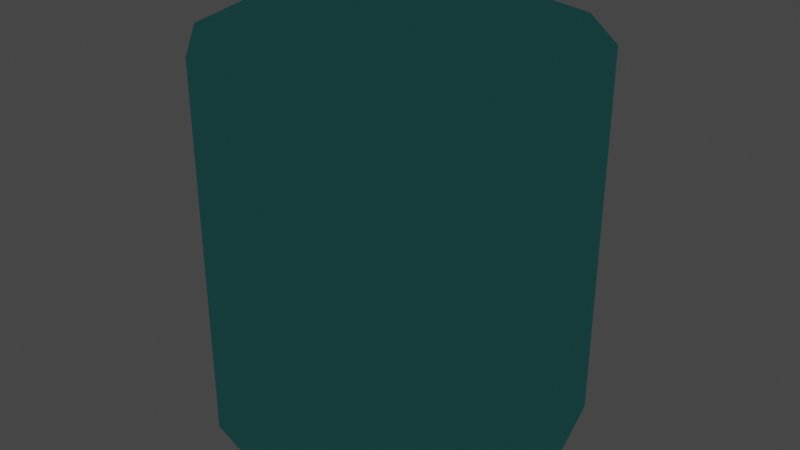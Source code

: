 # Source: CollisionCylinder.blend  (saved by Blender 5.2.44; exported with 4.5.12 LTS)
import bpy
from mathutils import Matrix  # noqa: F401  (used for matrix-valued properties, if any)

bpy.ops.wm.read_factory_settings(use_empty=True)
scene = bpy.context.scene
scene.name = 'Scene'

# ---- collections
col_cylinder01_nja = bpy.data.collections.new('cylinder01.nja'); scene.collection.children.link(col_cylinder01_nja)

# ---- materials (node trees are filled in below, after node groups)
mat_cylinder01_nja_sa1mdl_0 = bpy.data.materials.new('cylinder01.nja.sa1mdl_0')
mat_cylinder01_nja_sa1mdl_0.use_transparent_shadow = False
mat_cylinder01_nja_sa1mdl_0.preview_render_type = 'FLAT'
mat_cylinder01_nja_sa1mdl_0.diffuse_color = (0.3916, 0.8632, 0.8632, 0.302)
mat_cylinder01_nja_sa1mdl_0.roughness = 0.9765

# ---- node groups
ng_collisioncylindernode = bpy.data.node_groups.new('CollisionCylinderNode', 'GeometryNodeTree')
_s = ng_collisioncylindernode.interface.new_socket(name='Geometry', in_out='OUTPUT', socket_type='NodeSocketGeometry')
_s = ng_collisioncylindernode.interface.new_socket(name='Geometry', in_out='INPUT', socket_type='NodeSocketGeometry')
ng_collisioncylindernode.interface.new_panel('SET Object Properties')
_s = ng_collisioncylindernode.interface.new_socket(name='BAMS X Rotation', in_out='INPUT', socket_type='NodeSocketInt')
_s.description = 'Uses real rotation.'
_s = ng_collisioncylindernode.interface.new_socket(name='BAMS Y Rotation', in_out='INPUT', socket_type='NodeSocketInt')
_s.description = 'Uses real rotation.'
_s = ng_collisioncylindernode.interface.new_socket(name='BAMS Z Rotation', in_out='INPUT', socket_type='NodeSocketInt')
_s.description = 'Uses real rotation.'
_s = ng_collisioncylindernode.interface.new_socket(name='Scale X Property', in_out='INPUT', socket_type='NodeSocketFloat')
_s.description = 'Circumference Scale.'
_s = ng_collisioncylindernode.interface.new_socket(name='Scale Y Property', in_out='INPUT', socket_type='NodeSocketFloat')
_s.description = 'Y Scale. Z Scale in Blender.'
_s = ng_collisioncylindernode.interface.new_socket(name='Scale Z Property', in_out='INPUT', socket_type='NodeSocketFloat')
ng_collisioncylindernode.interface.new_panel('Geometry Node Info')
ng_collisioncylindernode.is_modifier = True
# nodes of 'CollisionCylinderNode' reference scene objects; filled in after objects exist

# ---- material node trees
mat_cylinder01_nja_sa1mdl_0.use_nodes = True; mat_cylinder01_nja_sa1mdl_0.node_tree.nodes.clear()
_N = mat_cylinder01_nja_sa1mdl_0.node_tree.nodes; _L = mat_cylinder01_nja_sa1mdl_0.node_tree.links
n0 = _N.new('ShaderNodeOutputMaterial'); n0.name = 'SAIO Output'; n0.location = (720, 360)
n0.label = 'SAIO Output'
n1 = _N.new('ShaderNodeRGB'); n1.name = 'Color'; n1.location = (400, 360)
n1.outputs[0].default_value = (0.3916, 0.8632, 0.8632, 1.0)
n2 = _N.new('ShaderNodeBsdfTransparent'); n2.name = 'Transparent BSDF'; n2.location = (560, 360)
_L.new(n1.outputs[0], n2.inputs[0])
_L.new(n2.outputs[0], n0.inputs[0])
n0.is_active_output = True

# ---- world
world_world = bpy.data.worlds.new('World'); scene.world = world_world
world_world.use_nodes = True; world_world.node_tree.nodes.clear()
_N = world_world.node_tree.nodes; _L = world_world.node_tree.links
n0 = _N.new('ShaderNodeOutputWorld'); n0.name = 'World Output'; n0.location = (300, 300)
n1 = _N.new('ShaderNodeBackground'); n1.name = 'Background'; n1.location = (10, 300)
n1.inputs[0].default_value = (0.05088, 0.05088, 0.05088, 1.0)
_L.new(n1.outputs[0], n0.inputs[0])
n0.is_active_output = True
world_world.color = (0.05088, 0.05088, 0.05088)
world_world.use_sun_shadow = False
world_world.sun_shadow_jitter_overblur = 0.0

# ---- meshes
me_collisioncylinder = bpy.data.meshes.new('CollisionCylinder')
me_collisioncylinder.from_pydata([], [], [])
me_collisioncylinder.update()
me_attach_0050d518 = bpy.data.meshes.new('attach_0050D518')
me_attach_0050d518.from_pydata([(0.0, 0.0, -10.0), (0.0, 0.0, 10.0), (10.0, 0.0, -10.0), (10.0, 0.0, 10.0), (8.66, 5.0, -10.0), (8.66, 5.0, 10.0), (5.0, 8.66, -10.0), (5.0, 8.66, 10.0), (0.0, 10.0, -10.0), (0.0, 10.0, 10.0), (-5.0, 8.66, -10.0), (-5.0, 8.66, 10.0), (-8.66, 5.0, -10.0), (-8.66, 5.0, 10.0), (-10.0, 0.0, -10.0), (-10.0, 0.0, 10.0), (-8.66, -5.0, -10.0), (-8.66, -5.0, 10.0), (-5.0, -8.66, -10.0), (-5.0, -8.66, 10.0), (0.0, -10.0, -10.0), (0.0, -10.0, 10.0), (5.0, -8.66, -10.0), (5.0, -8.66, 10.0), (8.66, -5.0, -10.0), (8.66, -5.0, 10.0)], [], [(4, 2, 0), (3, 5, 1), (6, 4, 0), (5, 7, 1), (8, 6, 0), (7, 9, 1), (10, 8, 0), (9, 11, 1), (12, 10, 0), (11, 13, 1), (14, 12, 0), (13, 15, 1), (16, 14, 0), (15, 17, 1), (18, 16, 0), (17, 19, 1), (20, 18, 0), (19, 21, 1), (22, 20, 0), (21, 23, 1), (24, 22, 0), (23, 25, 1), (2, 24, 0), (25, 3, 1), (2, 4, 3), (3, 4, 5), (4, 6, 5), (5, 6, 7), (6, 8, 7), (7, 8, 9), (8, 10, 9), (9, 10, 11), (10, 12, 11), (11, 12, 13), (12, 14, 13), (13, 14, 15), (14, 16, 15), (15, 16, 17), (16, 18, 17), (17, 18, 19), (18, 20, 19), (19, 20, 21), (20, 22, 21), (21, 22, 23), (22, 24, 23), (23, 24, 25), (24, 2, 25), (25, 2, 3)])
me_attach_0050d518.polygons.foreach_set('use_smooth', [True] * 48)
me_attach_0050d518.polygons.foreach_set('material_index', [0, 0, 0, 0, 0, 0, 0, 0, 0, 0, 0, 0, 0, 0, 0, 0, 0, 0, 0, 0, 0, 0, 0, 0, 1, 1, 1, 1, 1, 1, 1, 1, 1, 1, 1, 1, 1, 1, 1, 1, 1, 1, 1, 1, 1, 1, 1, 1])
_uv = me_attach_0050d518.uv_layers.new(name='UV')
_uv.uv.foreach_set('vector', [0.0, 1.0, 0.0, 1.0, 0.0, 1.0, 0.0, 1.0, 0.0, 1.0, 0.0, 1.0, 0.0, 1.0, 0.0, 1.0, 0.0, 1.0, 0.0, 1.0, 0.0, 1.0, 0.0, 1.0, 0.0, 1.0, 0.0, 1.0, 0.0, 1.0, 0.0, 1.0, 0.0, 1.0, 0.0, 1.0, 0.0, 1.0, 0.0, 1.0, 0.0, 1.0, 0.0, 1.0, 0.0, 1.0, 0.0, 1.0, 0.0, 1.0, 0.0, 1.0, 0.0, 1.0, 0.0, 1.0, 0.0, 1.0, 0.0, 1.0, 0.0, 1.0, 0.0, 1.0, 0.0, 1.0, 0.0, 1.0, 0.0, 1.0, 0.0, 1.0, 0.0, 1.0, 0.0, 1.0, 0.0, 1.0, 0.0, 1.0, 0.0, 1.0, 0.0, 1.0, 0.0, 1.0, 0.0, 1.0, 0.0, 1.0, 0.0, 1.0, 0.0, 1.0, 0.0, 1.0, 0.0, 1.0, 0.0, 1.0, 0.0, 1.0, 0.0, 1.0, 0.0, 1.0, 0.0, 1.0, 0.0, 1.0, 0.0, 1.0, 0.0, 1.0, 0.0, 1.0, 0.0, 1.0, 0.0, 1.0, 0.0, 1.0, 0.0, 1.0, 0.0, 1.0, 0.0, 1.0, 0.0, 1.0, 0.0, 1.0, 0.0, 1.0, 0.0, 1.0, 0.0, 1.0, 0.0, 1.0, 0.0, 1.0, 0.0, 1.0, 0.0, 1.0, 0.0, 1.0, 0.0, 1.0, 0.0, 1.0, 0.0, 1.0, 0.0, 1.0, 0.0, 1.0, 0.0, 1.0, 0.0, 1.0, 0.0, 1.0, 0.0, 1.0, 0.0, 1.0, 0.0, 1.0, 0.0, 1.0, 0.0, 1.0, 0.0, 1.0, 0.0, 1.0, 0.0, 1.0, 0.0, 1.0, 0.0, 1.0, 0.0, 1.0, 0.0, 1.0, 0.0, 1.0, 0.0, 1.0, 0.0, 1.0, 0.0, 1.0, 0.0, 1.0, 0.0, 1.0, 0.0, 1.0, 0.0, 1.0, 0.0, 1.0, 0.0, 1.0, 0.0, 1.0, 0.0, 1.0, 0.0, 1.0, 0.0, 1.0, 0.0, 1.0, 0.0, 1.0, 0.0, 1.0, 0.0, 1.0, 0.0, 1.0, 0.0, 1.0, 0.0, 1.0, 0.0, 1.0, 0.0, 1.0, 0.0, 1.0, 0.0, 1.0, 0.0, 1.0, 0.0, 1.0, 0.0, 1.0, 0.0, 1.0, 0.0, 1.0, 0.0, 1.0, 0.0, 1.0, 0.0, 1.0, 0.0, 1.0, 0.0, 1.0, 0.0, 1.0, 0.0, 1.0, 0.0, 1.0, 0.0, 1.0, 0.0, 1.0, 0.0, 1.0, 0.0, 1.0, 0.0, 1.0, 0.0, 1.0, 0.0, 1.0, 0.0, 1.0, 0.0, 1.0, 0.0, 1.0, 0.0, 1.0, 0.0, 1.0])
me_attach_0050d518.materials.append(mat_cylinder01_nja_sa1mdl_0)
me_attach_0050d518.materials.append(mat_cylinder01_nja_sa1mdl_0)
me_attach_0050d518.update()
me_attach_0050d518.normals_split_custom_set([tuple(v) for v in zip(*[iter([0.6017, 0.3474, -0.7193, 0.6947, 4.577e-06, -0.7193, 0.0, 0.0, -1.0, 0.6947, -2.296e-06, 0.7193, 0.6017, 0.3474, 0.7193, 0.0, 0.0, 1.0, 0.3474, 0.6017, -0.7193, 0.6017, 0.3474, -0.7193, 0.0, 0.0, -1.0, 0.6017, 0.3474, 0.7193, 0.3474, 0.6017, 0.7193, 0.0, 0.0, 1.0, -2.295e-06, 0.6947, -0.7193, 0.3474, 0.6017, -0.7193, 0.0, 0.0, -1.0, 0.3474, 0.6017, 0.7193, 4.585e-06, 0.6947, 0.7193, 0.0, 0.0, 1.0, -0.3474, 0.6017, -0.7193, -2.295e-06, 0.6947, -0.7193, 0.0, 0.0, -1.0, 4.585e-06, 0.6947, 0.7193, -0.3474, 0.6017, 0.7193, 0.0, 0.0, 1.0, -0.6017, 0.3474, -0.7193, -0.3474, 0.6017, -0.7193, 0.0, 0.0, -1.0, -0.3474, 0.6017, 0.7193, -0.6017, 0.3474, 0.7193, 0.0, 0.0, 1.0, -0.6947, -2.296e-06, -0.7193, -0.6017, 0.3474, -0.7193, 0.0, 0.0, -1.0, -0.6017, 0.3474, 0.7193, -0.6947, 4.577e-06, 0.7193, 0.0, 0.0, 1.0, -0.6017, -0.3474, -0.7193, -0.6947, -2.296e-06, -0.7193, 0.0, 0.0, -1.0, -0.6947, 4.577e-06, 0.7193, -0.6017, -0.3474, 0.7193, 0.0, 0.0, 1.0, -0.3474, -0.6017, -0.7193, -0.6017, -0.3474, -0.7193, 0.0, 0.0, -1.0, -0.6017, -0.3474, 0.7193, -0.3474, -0.6017, 0.7193, 0.0, 0.0, 1.0, 2.295e-06, -0.6947, -0.7193, -0.3474, -0.6017, -0.7193, 0.0, 0.0, -1.0, -0.3474, -0.6017, 0.7193, -4.585e-06, -0.6947, 0.7193, 0.0, 0.0, 1.0, 0.3474, -0.6017, -0.7193, 2.295e-06, -0.6947, -0.7193, 0.0, 0.0, -1.0, -4.585e-06, -0.6947, 0.7193, 0.3474, -0.6017, 0.7193, 0.0, 0.0, 1.0, 0.6017, -0.3474, -0.7193, 0.3474, -0.6017, -0.7193, 0.0, 0.0, -1.0, 0.3474, -0.6017, 0.7193, 0.6017, -0.3474, 0.7193, 0.0, 0.0, 1.0, 0.6947, 4.577e-06, -0.7193, 0.6017, -0.3474, -0.7193, 0.0, 0.0, -1.0, 0.6017, -0.3474, 0.7193, 0.6947, -2.296e-06, 0.7193, 0.0, 0.0, 1.0, 0.6947, 4.577e-06, -0.7193, 0.6017, 0.3474, -0.7193, 0.6947, -2.296e-06, 0.7193, 0.6947, -2.296e-06, 0.7193, 0.6017, 0.3474, -0.7193, 0.6017, 0.3474, 0.7193, 0.6017, 0.3474, -0.7193, 0.3474, 0.6017, -0.7193, 0.6017, 0.3474, 0.7193, 0.6017, 0.3474, 0.7193, 0.3474, 0.6017, -0.7193, 0.3474, 0.6017, 0.7193, 0.3474, 0.6017, -0.7193, -2.295e-06, 0.6947, -0.7193, 0.3474, 0.6017, 0.7193, 0.3474, 0.6017, 0.7193, -2.295e-06, 0.6947, -0.7193, 4.585e-06, 0.6947, 0.7193, -2.295e-06, 0.6947, -0.7193, -0.3474, 0.6017, -0.7193, 4.585e-06, 0.6947, 0.7193, 4.585e-06, 0.6947, 0.7193, -0.3474, 0.6017, -0.7193, -0.3474, 0.6017, 0.7193, -0.3474, 0.6017, -0.7193, -0.6017, 0.3474, -0.7193, -0.3474, 0.6017, 0.7193, -0.3474, 0.6017, 0.7193, -0.6017, 0.3474, -0.7193, -0.6017, 0.3474, 0.7193, -0.6017, 0.3474, -0.7193, -0.6947, -2.296e-06, -0.7193, -0.6017, 0.3474, 0.7193, -0.6017, 0.3474, 0.7193, -0.6947, -2.296e-06, -0.7193, -0.6947, 4.577e-06, 0.7193, -0.6947, -2.296e-06, -0.7193, -0.6017, -0.3474, -0.7193, -0.6947, 4.577e-06, 0.7193, -0.6947, 4.577e-06, 0.7193, -0.6017, -0.3474, -0.7193, -0.6017, -0.3474, 0.7193, -0.6017, -0.3474, -0.7193, -0.3474, -0.6017, -0.7193, -0.6017, -0.3474, 0.7193, -0.6017, -0.3474, 0.7193, -0.3474, -0.6017, -0.7193, -0.3474, -0.6017, 0.7193, -0.3474, -0.6017, -0.7193, 2.295e-06, -0.6947, -0.7193, -0.3474, -0.6017, 0.7193, -0.3474, -0.6017, 0.7193, 2.295e-06, -0.6947, -0.7193, -4.585e-06, -0.6947, 0.7193, 2.295e-06, -0.6947, -0.7193, 0.3474, -0.6017, -0.7193, -4.585e-06, -0.6947, 0.7193, -4.585e-06, -0.6947, 0.7193, 0.3474, -0.6017, -0.7193, 0.3474, -0.6017, 0.7193, 0.3474, -0.6017, -0.7193, 0.6017, -0.3474, -0.7193, 0.3474, -0.6017, 0.7193, 0.3474, -0.6017, 0.7193, 0.6017, -0.3474, -0.7193, 0.6017, -0.3474, 0.7193, 0.6017, -0.3474, -0.7193, 0.6947, 4.577e-06, -0.7193, 0.6017, -0.3474, 0.7193, 0.6017, -0.3474, 0.7193, 0.6947, 4.577e-06, -0.7193, 0.6947, -2.296e-06, 0.7193])] * 3)])

# ---- objects
ob_collisioncylinder = bpy.data.objects.new('CollisionCylinder', me_collisioncylinder)
ob_object_0050d544 = bpy.data.objects.new('object_0050D544', me_attach_0050d518)
_N = ng_collisioncylindernode.nodes; _L = ng_collisioncylindernode.links
n0 = _N.new('NodeGroupOutput'); n0.name = 'Group Output'; n0.location = (320, -260)
n1 = _N.new('GeometryNodeCollectionInfo'); n1.name = 'Collection Info'; n1.location = (-200, -200)
n1.hide = True
n1.inputs[0].default_value = col_cylinder01_nja
n2 = _N.new('ShaderNodeMath'); n2.name = 'Math'; n2.location = (-560, -280)
n2.hide = True
n2.inputs[1].default_value = 10.0
n3 = _N.new('ShaderNodeMath'); n3.name = 'Math.001'; n3.location = (-560, -360)
n3.hide = True
n3.inputs[1].default_value = 10.0
n4 = _N.new('NodeGroupInput'); n4.name = 'Group Input.001'; n4.location = (-720, -280)
n4.hide = True
n5 = _N.new('NodeGroupInput'); n5.name = 'Group Input.002'; n5.location = (-720, -360)
n5.hide = True
n6 = _N.new('ShaderNodeMath'); n6.name = 'Math.002'; n6.location = (-400, -360)
n6.hide = True
n6.operation = 'MULTIPLY'
n6.inputs[1].default_value = 0.1
n7 = _N.new('ShaderNodeMath'); n7.name = 'Math.003'; n7.location = (-400, -280)
n7.hide = True
n7.operation = 'MULTIPLY'
n7.inputs[1].default_value = 0.1
n8 = _N.new('GeometryNodeJoinGeometry'); n8.name = 'Join Geometry'; n8.location = (160, -260)
n9 = _N.new('GeometryNodeGizmoLinear'); n9.name = 'Linear Gizmo'; n9.location = (-200, -380)
n9.hide = True
n9.color_id = 'Z'
n9.draw_style = 'BOX'
n10 = _N.new('ShaderNodeCombineXYZ'); n10.name = 'Combine XYZ'; n10.location = (-400, -400)
n10.hide = True
n11 = _N.new('GeometryNodeTransform'); n11.name = 'Transform Geometry'; n11.location = (-20, -220)
n11.hide = True
n12 = _N.new('ShaderNodeCombineXYZ'); n12.name = 'Combine XYZ.001'; n12.location = (-400, -320)
n12.hide = True
n13 = _N.new('GeometryNodeGizmoLinear'); n13.name = 'Linear Gizmo.001'; n13.location = (-200, -320)
n13.hide = True
n13.color_id = 'X'
n13.draw_style = 'BOX'
n13.inputs[2].default_value = (1.0, 0.0, 0.0)
n14 = _N.new('ShaderNodeCombineXYZ'); n14.name = 'Combine XYZ.002'; n14.location = (-200, -260)
n14.hide = True
_L.new(n4.outputs[4], n2.inputs[0])
_L.new(n5.outputs[5], n3.inputs[0])
_L.new(n3.outputs[0], n6.inputs[0])
_L.new(n2.outputs[0], n7.inputs[0])
_L.new(n11.outputs[0], n8.inputs[0])
_L.new(n8.outputs[0], n0.inputs[0])
_L.new(n3.outputs[0], n10.inputs[2])
_L.new(n10.outputs[0], n9.inputs[1])
_L.new(n9.outputs[0], n8.inputs[0])
_L.new(n6.outputs[0], n9.inputs[0])
_L.new(n1.outputs[0], n11.inputs[0])
_L.new(n12.outputs[0], n13.inputs[1])
_L.new(n13.outputs[0], n8.inputs[0])
_L.new(n2.outputs[0], n12.inputs[0])
_L.new(n7.outputs[0], n13.inputs[0])
_L.new(n14.outputs[0], n11.inputs[3])
_L.new(n7.outputs[0], n14.inputs[0])
_L.new(n6.outputs[0], n14.inputs[2])
_L.new(n7.outputs[0], n14.inputs[1])
n0.is_active_output = True

# ---- transforms, parenting, visibility, modifiers, constraints
ob_collisioncylinder.location = (0.0, 0.0, 0.0)
_m = ob_collisioncylinder.modifiers.new('GeometryNodes', 'NODES')
_m.node_group = ng_collisioncylindernode
ob_object_0050d544.location = (0.0, -0.0, 0.0)
ob_object_0050d544.empty_display_type = 'ARROWS'

# ---- collection membership
scene.collection.objects.link(ob_collisioncylinder)
col_cylinder01_nja.objects.link(ob_object_0050d544)

# ---- scene / render settings (as saved in the file)
scene.frame_start = 1; scene.frame_end = 250; scene.frame_set(1)
scene.render.engine = 'BLENDER_EEVEE_NEXT'
scene.render.bake_bias = 0.0
scene.render.bake_samples = 0
scene.eevee.fast_gi_thickness_far = 0.0
scene.view_settings.view_transform = 'Filmic'
bpy.context.view_layer.update()

# ---- added for rendering (the .blend has no active camera and no usable light): camera, sun
cam_auto = bpy.data.cameras.new('AutoCamera')
cam_auto.lens = 50.0
cam_auto.sensor_width = 36.0
cam_auto.clip_end = 1000.0
ob_auto_camera = bpy.data.objects.new('AutoCamera', cam_auto)
scene.collection.objects.link(ob_auto_camera)
ob_auto_camera.location = (32.0507, -38.4609, 25.6406)
ob_auto_camera.rotation_euler = (1.09748, -7.21219e-08, 0.694738)
scene.camera = ob_auto_camera
light_auto_sun = bpy.data.lights.new('AutoSun', 'SUN')
light_auto_sun.energy = 3.0
light_auto_sun.angle = 0.0523599
ob_auto_sun = bpy.data.objects.new('AutoSun', light_auto_sun)
scene.collection.objects.link(ob_auto_sun)
ob_auto_sun.rotation_euler = (0.872665, 0.174533, 0.523599)
bpy.context.view_layer.update()
